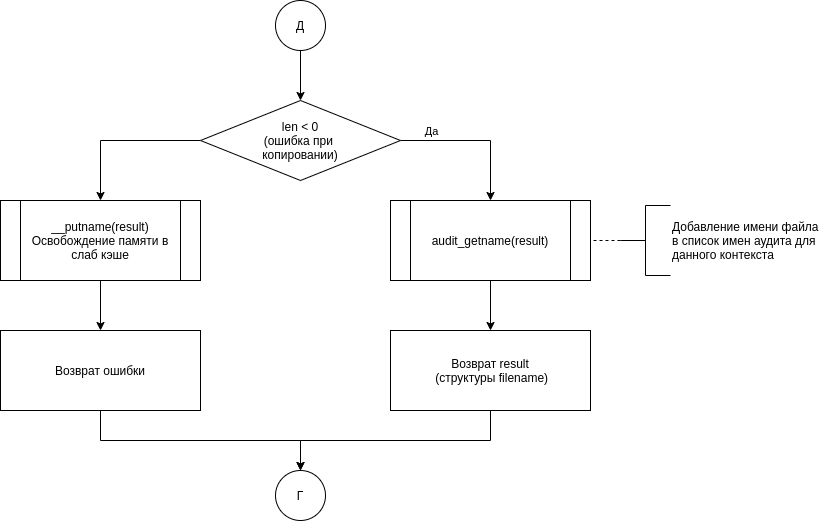

The diagram above was exported from draw.io. Its source (the exported page's mxGraphModel, read from the mxfile embedded in the PNG):
<mxGraphModel dx="2129" dy="766" grid="1" gridSize="10" guides="1" tooltips="1" connect="1" arrows="1" fold="1" page="1" pageScale="1" pageWidth="827" pageHeight="583" math="0" shadow="0">
  <root>
    <mxCell id="FsxidkuiSSdpMrtF_Jjs-0" />
    <mxCell id="FsxidkuiSSdpMrtF_Jjs-1" parent="FsxidkuiSSdpMrtF_Jjs-0" />
    <mxCell id="oKtlgILAHQel1ELyQ11t-13" style="edgeStyle=orthogonalEdgeStyle;rounded=0;orthogonalLoop=1;jettySize=auto;html=1;exitX=0.5;exitY=1;exitDx=0;exitDy=0;exitPerimeter=0;entryX=0.5;entryY=0;entryDx=0;entryDy=0;" edge="1" parent="FsxidkuiSSdpMrtF_Jjs-1" source="FsxidkuiSSdpMrtF_Jjs-2" target="oKtlgILAHQel1ELyQ11t-3">
      <mxGeometry relative="1" as="geometry" />
    </mxCell>
    <mxCell id="FsxidkuiSSdpMrtF_Jjs-2" value="Д" style="strokeWidth=1;html=1;shape=mxgraph.flowchart.start_2;whiteSpace=wrap;" vertex="1" parent="FsxidkuiSSdpMrtF_Jjs-1">
      <mxGeometry x="275" y="20" width="50" height="50" as="geometry" />
    </mxCell>
    <mxCell id="oKtlgILAHQel1ELyQ11t-0" style="edgeStyle=orthogonalEdgeStyle;rounded=0;orthogonalLoop=1;jettySize=auto;html=1;exitX=0;exitY=0.5;exitDx=0;exitDy=0;entryX=0.5;entryY=0;entryDx=0;entryDy=0;" edge="1" parent="FsxidkuiSSdpMrtF_Jjs-1" source="oKtlgILAHQel1ELyQ11t-3" target="oKtlgILAHQel1ELyQ11t-5">
      <mxGeometry relative="1" as="geometry" />
    </mxCell>
    <mxCell id="oKtlgILAHQel1ELyQ11t-1" value="Да" style="edgeLabel;html=1;align=center;verticalAlign=middle;resizable=0;points=[];" vertex="1" connectable="0" parent="oKtlgILAHQel1ELyQ11t-0">
      <mxGeometry x="-0.6725" y="-3" relative="1" as="geometry">
        <mxPoint x="256" y="-7" as="offset" />
      </mxGeometry>
    </mxCell>
    <mxCell id="oKtlgILAHQel1ELyQ11t-2" style="edgeStyle=orthogonalEdgeStyle;rounded=0;orthogonalLoop=1;jettySize=auto;html=1;exitX=1;exitY=0.5;exitDx=0;exitDy=0;entryX=0.5;entryY=0;entryDx=0;entryDy=0;" edge="1" parent="FsxidkuiSSdpMrtF_Jjs-1" source="oKtlgILAHQel1ELyQ11t-3" target="oKtlgILAHQel1ELyQ11t-8">
      <mxGeometry relative="1" as="geometry" />
    </mxCell>
    <mxCell id="oKtlgILAHQel1ELyQ11t-3" value="len &amp;lt; 0&lt;br&gt;(ошибка при &lt;br&gt;копировании)" style="rhombus;whiteSpace=wrap;html=1;strokeWidth=1;" vertex="1" parent="FsxidkuiSSdpMrtF_Jjs-1">
      <mxGeometry x="200" y="120" width="200" height="80" as="geometry" />
    </mxCell>
    <mxCell id="oKtlgILAHQel1ELyQ11t-4" style="edgeStyle=orthogonalEdgeStyle;rounded=0;orthogonalLoop=1;jettySize=auto;html=1;exitX=0.5;exitY=1;exitDx=0;exitDy=0;entryX=0.5;entryY=0;entryDx=0;entryDy=0;" edge="1" parent="FsxidkuiSSdpMrtF_Jjs-1" source="oKtlgILAHQel1ELyQ11t-5" target="oKtlgILAHQel1ELyQ11t-6">
      <mxGeometry relative="1" as="geometry" />
    </mxCell>
    <mxCell id="oKtlgILAHQel1ELyQ11t-5" value="__putname(result)&lt;br&gt;Освобождение памяти в&lt;br&gt;слаб кэше" style="shape=process;whiteSpace=wrap;html=1;backgroundOutline=1;" vertex="1" parent="FsxidkuiSSdpMrtF_Jjs-1">
      <mxGeometry y="220" width="200" height="80" as="geometry" />
    </mxCell>
    <mxCell id="oKtlgILAHQel1ELyQ11t-17" style="edgeStyle=orthogonalEdgeStyle;rounded=0;orthogonalLoop=1;jettySize=auto;html=1;exitX=0.5;exitY=1;exitDx=0;exitDy=0;entryX=0.5;entryY=0;entryDx=0;entryDy=0;entryPerimeter=0;" edge="1" parent="FsxidkuiSSdpMrtF_Jjs-1" source="oKtlgILAHQel1ELyQ11t-6" target="oKtlgILAHQel1ELyQ11t-14">
      <mxGeometry relative="1" as="geometry" />
    </mxCell>
    <mxCell id="oKtlgILAHQel1ELyQ11t-6" value="Возврат ошибки" style="rounded=0;whiteSpace=wrap;html=1;strokeWidth=1;" vertex="1" parent="FsxidkuiSSdpMrtF_Jjs-1">
      <mxGeometry y="350" width="200" height="80" as="geometry" />
    </mxCell>
    <mxCell id="oKtlgILAHQel1ELyQ11t-7" style="edgeStyle=orthogonalEdgeStyle;rounded=0;orthogonalLoop=1;jettySize=auto;html=1;exitX=0.5;exitY=1;exitDx=0;exitDy=0;entryX=0.5;entryY=0;entryDx=0;entryDy=0;" edge="1" parent="FsxidkuiSSdpMrtF_Jjs-1" source="oKtlgILAHQel1ELyQ11t-8" target="oKtlgILAHQel1ELyQ11t-9">
      <mxGeometry relative="1" as="geometry" />
    </mxCell>
    <mxCell id="oKtlgILAHQel1ELyQ11t-8" value="audit_getname(result)" style="shape=process;whiteSpace=wrap;html=1;backgroundOutline=1;" vertex="1" parent="FsxidkuiSSdpMrtF_Jjs-1">
      <mxGeometry x="390" y="220" width="200" height="80" as="geometry" />
    </mxCell>
    <mxCell id="oKtlgILAHQel1ELyQ11t-15" style="edgeStyle=orthogonalEdgeStyle;rounded=0;orthogonalLoop=1;jettySize=auto;html=1;exitX=0.5;exitY=1;exitDx=0;exitDy=0;entryX=0.5;entryY=0;entryDx=0;entryDy=0;entryPerimeter=0;" edge="1" parent="FsxidkuiSSdpMrtF_Jjs-1" source="oKtlgILAHQel1ELyQ11t-9" target="oKtlgILAHQel1ELyQ11t-14">
      <mxGeometry relative="1" as="geometry" />
    </mxCell>
    <mxCell id="oKtlgILAHQel1ELyQ11t-9" value="Возврат result&lt;br&gt;&amp;nbsp;(структуры filename)" style="rounded=0;whiteSpace=wrap;html=1;strokeWidth=1;" vertex="1" parent="FsxidkuiSSdpMrtF_Jjs-1">
      <mxGeometry x="390" y="350" width="200" height="80" as="geometry" />
    </mxCell>
    <mxCell id="oKtlgILAHQel1ELyQ11t-10" value="Добавление имени файла&lt;br&gt;в список имен аудита для&lt;br&gt;данного контекста" style="strokeWidth=1;html=1;shape=mxgraph.flowchart.annotation_2;align=left;labelPosition=right;pointerEvents=1;" vertex="1" parent="FsxidkuiSSdpMrtF_Jjs-1">
      <mxGeometry x="620" y="225" width="50" height="70" as="geometry" />
    </mxCell>
    <mxCell id="oKtlgILAHQel1ELyQ11t-11" style="edgeStyle=orthogonalEdgeStyle;rounded=0;orthogonalLoop=1;jettySize=auto;html=1;exitX=0;exitY=0.5;exitDx=0;exitDy=0;exitPerimeter=0;endArrow=none;endFill=0;dashed=1;entryX=1;entryY=0.5;entryDx=0;entryDy=0;" edge="1" parent="FsxidkuiSSdpMrtF_Jjs-1" source="oKtlgILAHQel1ELyQ11t-10" target="oKtlgILAHQel1ELyQ11t-8">
      <mxGeometry relative="1" as="geometry">
        <mxPoint x="620" y="265" as="targetPoint" />
        <mxPoint x="480" y="-5" as="sourcePoint" />
      </mxGeometry>
    </mxCell>
    <mxCell id="oKtlgILAHQel1ELyQ11t-14" value="Г" style="strokeWidth=1;html=1;shape=mxgraph.flowchart.start_2;whiteSpace=wrap;" vertex="1" parent="FsxidkuiSSdpMrtF_Jjs-1">
      <mxGeometry x="275" y="490" width="50" height="50" as="geometry" />
    </mxCell>
  </root>
</mxGraphModel>